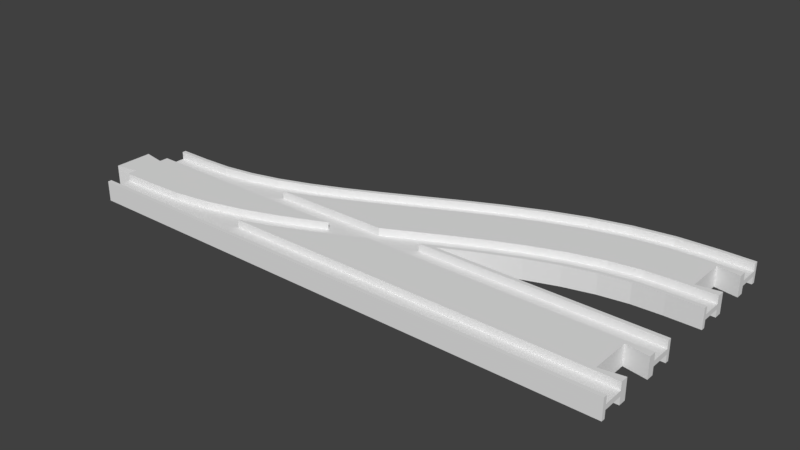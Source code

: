 # Source: singledouble_plus.blend  (saved by Blender 3.5.10; exported with 4.5.12 LTS)
import bpy
from mathutils import Matrix  # noqa: F401  (used for matrix-valued properties, if any)

bpy.ops.wm.read_factory_settings(use_empty=True)
scene = bpy.context.scene
scene.name = 'Untitled'

# ---- collections
col_collection_1 = bpy.data.collections.new('Collection 1'); scene.collection.children.link(col_collection_1)

# ---- world
world_world = bpy.data.worlds.new('World'); scene.world = world_world
world_world.color = (0.05088, 0.05088, 0.05088)
world_world.use_sun_shadow = False
world_world.sun_shadow_jitter_overblur = 0.0
world_world.cycles.sampling_method = 'MANUAL'

# ---- meshes
me_cube_001 = bpy.data.meshes.new('Cube.001')
me_cube_001.from_pydata([(2.007, -0.9211, -0.25), (0.3157, -0.9211, -0.25), (0.4133, -0.8341, -0.25), (0.5547, -0.6248, -0.25), (0.6172, -0.5, -0.25), (2.007, -0.5, -0.25), (2.007, -1.0, 1.0), (2.007, -1.0, -1.0), (2.007, -0.9211, -1.0), (2.007, -0.5, -1.0), (2.007, -0.3421, -1.0), (2.007, -0.3421, 1.0), (2.007, -0.5, 1.0), (2.007, -0.5, 0.25), (2.007, -0.9211, 0.25), (2.007, -0.9211, 1.0), (0.3157, -0.9211, -1.0), (0.6172, -0.5, -1.0), (0.3157, -0.9211, 1.0), (0.2691, -0.9625, 1.0), (0.1256, -1.0, 1.0), (0.1256, -1.0, -1.0), (0.2691, -0.9625, -1.0), (1.019, 0.5, -1.0), (2.007, 0.5, -1.0), (2.007, 0.3421, -1.0), (1.923, 0.4211, -1.0), (1.923, -0.4211, -1.0), (0.6925, -0.3497, -1.0), (0.8267, -0.02665, -1.0), (0.9573, 0.3253, -1.0), (1.923, -0.4211, 1.0), (1.923, 0.4211, 1.0), (2.007, 0.3421, 1.0), (2.007, 0.5, 1.0), (1.019, 0.5, 1.0), (0.9573, 0.3253, 1.0), (0.8267, -0.02665, 1.0), (0.6925, -0.3497, 1.0), (0.6172, -0.5, 1.0), (0.6172, -0.5, 0.25), (0.5547, -0.6248, 0.25), (0.4133, -0.8341, 0.25), (0.3157, -0.9211, 0.25), (1.019, 0.5, -0.25), (2.007, 0.5, -0.25), (2.007, 1.0, 1.0), (2.007, 0.9211, 1.0), (2.007, 0.9211, 0.25), (2.007, 0.5, 0.25), (2.007, 0.9211, -0.25), (2.007, 0.9211, -1.0), (2.007, 1.0, -1.0), (1.019, 0.5, 0.25), (1.167, 0.9211, -0.25), (1.195, 1.0, 1.0), (1.195, 1.0, -1.0), (1.167, 0.9211, 1.0), (1.167, 0.9211, 0.25), (1.167, 0.9211, -1.0), (0.1256, 1.0, 1.0), (0.002326, 1.0, 1.0), (0.002326, 1.0, 1.0), (0.2332, 1.027, 1.0), (0.1256, 1.0, -1.0), (0.002326, 1.0, -1.0), (0.002326, 1.0, -1.0), (0.2922, 1.0, 1.0), (0.3431, 1.045, 1.0), (0.3402, 1.123, 1.0), (0.2332, 1.027, -1.0), (0.2922, 1.0, 0.25), (0.3431, 1.045, 0.25), (0.4541, 1.21, 1.0), (0.45, 1.285, 1.0), (0.3402, 1.123, -1.0), (0.4541, 1.21, 0.25), (0.5684, 1.438, 1.0), (0.5633, 1.512, 1.0), (0.45, 1.285, -1.0), (0.3431, 1.045, -1.0), (0.2922, 1.0, -1.0), (0.5684, 1.438, 0.25), (0.6861, 1.722, 1.0), (0.6803, 1.794, 1.0), (0.5633, 1.512, -1.0), (0.4541, 1.21, -1.0), (0.3431, 1.045, -0.25), (0.2922, 1.0, -0.25), (0.5723, 1.0, 0.25), (0.5956, 1.047, 0.25), (0.6861, 1.722, 0.25), (0.807, 2.048, 1.0), (0.8008, 2.119, 1.0), (0.6803, 1.794, -1.0), (0.5684, 1.438, -1.0), (0.4541, 1.21, -0.25), (0.5723, 1.0, 1.0), (0.5956, 1.047, 1.0), (0.7169, 1.339, 0.25), (0.807, 2.048, 0.25), (0.8008, 2.119, -1.0), (0.6861, 1.722, -1.0), (0.5684, 1.438, -0.25), (0.7169, 1.339, 1.0), (0.84, 1.67, 0.25), (1.058, 2.762, 1.0), (1.052, 2.833, 1.0), (0.807, 2.048, -1.0), (0.6861, 1.722, -0.25), (0.5956, 1.047, -0.25), (0.5723, 1.0, -0.25), (0.84, 1.67, 1.0), (1.058, 2.762, 0.25), (1.188, 3.113, 1.0), (1.183, 3.185, 1.0), (1.052, 2.833, -1.0), (0.807, 2.048, -0.25), (0.7169, 1.339, -0.25), (0.5956, 1.047, -1.0), (0.5723, 1.0, -1.0), (1.091, 2.384, 0.25), (1.188, 3.113, 0.25), (1.322, 3.434, 1.0), (1.317, 3.508, 1.0), (1.183, 3.185, -1.0), (1.058, 2.762, -1.0), (0.84, 1.67, -0.25), (0.7169, 1.339, -1.0), (0.9978, 1.0, 1.0), (1.091, 2.384, 1.0), (1.219, 2.729, 0.25), (1.322, 3.434, 0.25), (1.459, 3.707, 1.0), (1.455, 3.783, 1.0), (1.317, 3.508, -1.0), (1.188, 3.113, -1.0), (1.058, 2.762, -0.25), (0.84, 1.67, -1.0), (0.9978, 1.0, 0.25), (1.169, 1.488, 1.0), (1.219, 2.729, 1.0), (1.349, 3.042, 0.25), (1.459, 3.707, 0.25), (1.599, 3.915, 1.0), (1.596, 3.992, 1.0), (1.455, 3.783, -1.0), (1.322, 3.434, -1.0), (1.188, 3.113, -0.25), (1.091, 2.384, -0.25), (1.169, 1.488, 0.25), (1.292, 1.819, 1.0), (1.349, 3.042, 1.0), (1.481, 3.305, 0.25), (1.599, 3.915, 0.25), (1.742, 4.042, 1.0), (1.74, 4.12, 1.0), (1.596, 3.992, -1.0), (1.459, 3.707, -1.0), (1.322, 3.434, -0.25), (1.219, 2.729, -0.25), (1.091, 2.384, -1.0), (0.9978, 1.0, -1.0), (1.164, 1.0, 0.25), (1.202, 1.11, 0.25), (1.292, 1.819, 0.25), (1.414, 2.111, 1.0), (1.481, 3.305, 1.0), (1.614, 3.503, 0.25), (1.742, 4.042, 0.25), (1.884, 4.079, 1.0), (1.884, 4.158, 1.0), (1.74, 4.12, -1.0), (1.599, 3.915, -1.0), (1.459, 3.707, -0.25), (1.349, 3.042, -0.25), (1.219, 2.729, -1.0), (1.169, 1.488, -1.0), (0.9978, 1.0, -0.25), (1.164, 1.0, 1.0), (1.202, 1.11, 1.0), (1.323, 1.436, 0.25), (1.414, 2.111, 0.25), (1.533, 2.35, 1.0), (1.614, 3.503, 1.0), (1.749, 3.623, 0.25), (1.884, 4.079, 0.25), (2.007, 4.079, 1.0), (2.007, 4.158, 1.0), (1.884, 4.158, -1.0), (1.742, 4.042, -1.0), (1.599, 3.915, -0.25), (1.481, 3.305, -0.25), (1.349, 3.042, -1.0), (1.292, 1.819, -1.0), (1.169, 1.488, -0.25), (1.195, 1.0, 1.0), (1.208, 1.039, 1.0), (1.323, 1.436, 1.0), (1.441, 1.719, 0.25), (1.533, 2.35, 0.25), (1.651, 2.525, 1.0), (1.749, 3.623, 1.0), (1.884, 3.658, 0.25), (2.007, 4.079, 0.25), (2.007, 2.237, 0.25), (2.007, 2.237, 1.0), (2.007, 2.158, 1.0), (2.007, 2.158, -1.0), (2.007, 2.237, -1.0), (2.007, 2.237, -0.25), (2.007, 2.658, -0.25), (2.007, 2.658, -1.0), (2.007, 3.658, -1.0), (2.007, 3.658, -0.25), (2.007, 4.079, -0.25), (2.007, 4.079, -1.0), (2.007, 4.158, -1.0), (2.007, 3.658, 0.25), (2.007, 3.658, 1.0), (2.007, 2.658, 1.0), (2.007, 2.658, 0.25), (1.884, 4.079, -1.0), (1.742, 4.042, -0.25), (1.614, 3.503, -0.25), (1.481, 3.305, -1.0), (1.414, 2.111, -1.0), (1.292, 1.819, -0.25), (1.202, 1.11, -0.25), (1.164, 1.0, -0.25), (1.195, 1.0, -1.0), (1.208, 1.039, -1.0), (1.329, 1.364, 1.0), (1.441, 1.719, 1.0), (1.555, 1.948, 0.25), (1.651, 2.525, 0.25), (1.767, 2.628, 1.0), (1.884, 3.658, 1.0), (1.884, 2.237, 0.25), (1.884, 2.658, 0.25), (1.884, 2.237, 1.0), (1.884, 2.158, 1.0), (1.884, 2.158, -1.0), (1.884, 2.237, -1.0), (1.884, 2.237, -0.25), (1.884, 2.658, -0.25), (1.884, 2.658, -1.0), (1.884, 3.658, -1.0), (1.884, 3.658, -0.25), (1.884, 4.079, -0.25), (1.884, 2.658, 1.0), (1.749, 3.623, -0.25), (1.614, 3.503, -1.0), (1.533, 2.35, -1.0), (1.414, 2.111, -0.25), (1.323, 1.436, -0.25), (1.202, 1.11, -1.0), (1.164, 1.0, -1.0), (1.329, 1.364, -1.0), (1.446, 1.646, 1.0), (1.555, 1.948, 1.0), (1.666, 2.113, 0.25), (1.767, 2.628, 0.25), (1.775, 2.209, 0.25), (1.775, 2.209, 1.0), (1.776, 2.131, 1.0), (1.776, 2.131, -1.0), (1.775, 2.209, -1.0), (1.775, 2.209, -0.25), (1.767, 2.628, -0.25), (1.767, 2.628, -1.0), (1.749, 3.623, -1.0), (1.651, 2.525, -1.0), (1.533, 2.35, -0.25), (1.441, 1.719, -0.25), (1.323, 1.436, -1.0), (1.446, 1.646, -1.0), (1.559, 1.872, 1.0), (1.666, 2.113, 1.0), (1.669, 2.035, 1.0), (1.669, 2.035, -1.0), (1.666, 2.113, -1.0), (1.666, 2.113, -0.25), (1.651, 2.525, -0.25), (1.555, 1.948, -0.25), (1.441, 1.719, -1.0), (1.559, 1.872, -1.0), (1.555, 1.948, -1.0), (2.007, 2.816, -1.0), (2.007, 2.816, 1.0), (2.007, 3.5, -1.0), (2.007, 3.5, 1.0), (1.923, 3.579, 1.0), (1.923, 2.737, 1.0), (1.923, 2.737, -1.0), (1.923, 3.579, -1.0), (0.1256, 0.9211, 0.25), (0.002326, 0.9211, 0.25), (0.002326, 0.9211, 0.25), (0.2346, 0.9486, 0.25), (0.1256, 0.9211, 1.0), (0.002326, 0.9211, 1.0), (0.2922, 1.0, 0.25), (0.2346, 0.9486, 1.0), (0.2922, 1.0, 1.0), (0.5328, 0.9211, 0.25), (0.5723, 1.0, 0.25), (0.5328, 0.9211, 1.0), (0.5723, 1.0, 1.0), (0.002326, 0.5, 0.25), (0.002326, 1.0, 1.0), (0.1256, 0.9211, -1.0), (0.002326, 0.9211, -1.0), (0.002326, 1.0, -1.0), (0.2346, 0.9486, -1.0), (0.2922, 1.0, -1.0), (0.1256, 0.9211, -0.25), (0.002326, 0.9211, -0.25), (0.2346, 0.9486, -0.25), (0.002326, 0.9211, -0.25), (0.2922, 1.0, -0.25), (0.5723, 1.0, -0.25), (0.5328, 0.9211, -0.25), (0.5723, 1.0, -1.0), (0.5328, 0.9211, -1.0), (0.002326, 0.5, -0.25), (0.002326, -0.5, -1.0), (0.002326, -0.3158, -1.0), (-0.0814, -0.3947, -1.0), (-0.0814, 0.3947, -1.0), (0.002326, 0.3158, -1.0), (0.002326, 0.5, -1.0), (0.2601, -0.4651, -1.0), (0.1256, -0.5, -1.0), (0.395, -0.345, -1.0), (0.5285, -0.1472, -1.0), (0.6602, 0.1157, -1.0), (0.7901, 0.4285, -1.0), (0.8166, 0.5, -1.0), (0.1256, -0.9211, -0.25), (0.002326, -0.9211, -0.25), (0.002326, -0.9211, -0.25), (0.1256, -0.9211, -0.25), (0.1256, -0.9211, -1.0), (0.002326, -0.9211, -1.0), (0.1256, -0.9211, -1.0), (0.002326, -0.5, -0.25), (0.1256, -0.5, -0.25), (0.5753, -0.5, -0.25), (0.002326, -1.0, -1.0), (0.2691, -0.9625, -1.0), (0.1256, -1.0, -1.0), (0.3157, -0.9211, -1.0), (0.1256, -0.9211, 1.0), (0.002326, -0.9211, 1.0), (0.002326, -1.0, 1.0), (0.1256, -1.0, 1.0), (0.2691, -0.9625, 1.0), (0.1256, -0.9211, 1.0), (0.3157, -0.9211, 1.0), (0.1256, -0.9211, 0.25), (0.002326, -0.9211, 0.25), (0.1256, -0.9211, 0.25), (0.002326, -0.9211, 0.25), (0.002326, -0.5, 0.25), (0.1256, -0.5, 0.25), (0.5753, -0.5, 0.25), (0.002326, 0.5, 1.0), (0.002326, 0.3158, 1.0), (-0.0814, 0.3947, 1.0), (-0.0814, -0.3947, 1.0), (0.002326, -0.3158, 1.0), (0.002326, -0.5, 1.0), (0.1256, -0.5, 1.0), (0.2601, -0.4651, 1.0), (0.395, -0.345, 1.0), (0.5285, -0.1472, 1.0), (0.6602, 0.1157, 1.0), (0.7901, 0.4285, 1.0), (0.8166, 0.5, 1.0), (0.2601, -0.4651, -0.25), (0.395, -0.345, -0.25), (0.5285, -0.1472, -0.25), (0.6602, 0.1157, -0.25), (0.7901, 0.4285, -0.25), (0.6874, -0.2762, -0.25), (0.8166, 0.5, -0.25), (0.8209, 0.04521, -0.25), (0.6874, -0.2762, -1.0), (0.5753, -0.5, -1.0), (0.9511, 0.3961, -0.25), (0.8209, 0.04521, -1.0), (0.9877, 0.5, -0.25), (0.9511, 0.3961, -1.0), (0.9877, 0.5, -1.0), (0.3157, -0.9211, -0.25), (0.4133, -0.8341, -0.25), (0.4133, -0.8341, 0.25), (0.3157, -0.9211, 0.25), (0.5547, -0.6248, -0.25), (0.5547, -0.6248, 0.25), (0.6172, -0.5, -1.0), (0.6925, -0.3497, -1.0), (0.6925, -0.3497, 1.0), (0.6172, -0.5, 1.0), (0.6172, -0.5, 0.25), (0.6172, -0.5, -0.25), (0.8267, -0.02665, -1.0), (0.8267, -0.02665, 1.0), (0.9573, 0.3253, -1.0), (0.9573, 0.3253, 1.0), (1.019, 0.5, -1.0), (1.019, 0.5, -0.25), (1.019, 0.5, 0.25), (1.019, 0.5, 1.0), (1.167, 0.9211, -1.0), (1.195, 1.0, -1.0), (1.195, 1.0, 1.0), (1.167, 0.9211, 1.0), (1.167, 0.9211, 0.25), (1.167, 0.9211, -0.25), (0.2601, -0.4651, 0.25), (0.395, -0.345, 0.25), (0.5285, -0.1472, 0.25), (0.6874, -0.2762, 0.25), (0.6602, 0.1157, 0.25), (0.5753, -0.5, 1.0), (0.6874, -0.2762, 1.0), (0.8209, 0.04521, 0.25), (0.7901, 0.4285, 0.25), (0.8209, 0.04521, 1.0), (0.8166, 0.5, 0.25), (0.9511, 0.3961, 0.25), (0.9511, 0.3961, 1.0), (0.9877, 0.5, 0.25), (0.9877, 0.5, 1.0), (0.9978, 1.0, -1.0), (0.97, 0.9211, -1.0), (0.97, 0.9211, 1.0), (0.9978, 1.0, 1.0), (0.97, 0.9211, -0.25), (1.136, 0.9211, -0.25), (0.97, 0.9211, 0.25), (1.136, 0.9211, 0.25), (0.9978, 1.0, -0.25), (1.164, 1.0, -0.25), (1.164, 1.0, -1.0), (1.136, 0.9211, -1.0), (0.9978, 1.0, 0.25), (1.164, 1.0, 0.25), (1.136, 0.9211, 1.0), (1.164, 1.0, 1.0), (0.002326, -0.5, 0.25), (0.002326, -0.5, -0.25), (0.002326, 0.5, 0.25), (0.002326, 0.5, -0.25)], [], [(0, 1, 2, 3, 4, 5), (6, 7, 8, 0, 5, 9, 10, 11, 12, 13, 14, 15), (1, 0, 8, 16), (17, 9, 5, 4), (6, 15, 18, 19, 20), (21, 7, 6, 20), (7, 21, 22, 16, 8), (23, 24, 25, 26, 27, 10, 9, 17, 28, 29, 30), (27, 31, 11, 10), (31, 32, 33, 34, 35, 36, 37, 38, 39, 12, 11), (40, 13, 12, 39), (14, 13, 40, 41, 42, 43), (18, 15, 14, 43), (44, 45, 24, 23), (46, 47, 48, 49, 34, 33, 25, 24, 45, 50, 51, 52), (25, 33, 32, 26), (27, 26, 32, 31), (35, 34, 49, 53), (50, 45, 44, 54), (55, 46, 52, 56), (57, 47, 46, 55), (58, 48, 47, 57), (48, 58, 53, 49), (59, 51, 50, 54), (56, 52, 51, 59), (22, 21, 20, 19), (2, 1, 16, 22, 19, 18, 43, 42), (3, 2, 42, 41), (28, 17, 4, 3, 41, 40, 39, 38), (29, 28, 38, 37), (30, 29, 37, 36), (58, 57, 55, 56, 59, 54, 44, 23, 30, 36, 35, 53), (61, 60, 64, 65), (62, 61, 65, 66), (60, 63, 70, 64), (71, 72, 68, 67), (63, 69, 75, 70), (72, 76, 73, 68), (69, 74, 79, 75), (185, 203, 218, 204, 186, 169, 154, 143, 132, 122, 113, 100, 91, 82, 76, 72, 71, 89, 90, 99, 105, 121, 131, 142, 153, 168), (76, 82, 77, 73), (100, 113, 106, 92), (74, 78, 85, 79), (81, 80, 87, 88), (82, 91, 83, 77), (78, 84, 94, 85), (80, 86, 96, 87), (117, 137, 148, 159, 174, 191, 223, 249, 215, 214, 248, 251, 224, 192, 175, 160, 149, 127, 118, 110, 111, 88, 87, 96, 103, 109), (97, 98, 90, 89), (91, 100, 92, 83), (84, 93, 101, 94), (86, 95, 103, 96), (151, 166, 183, 201, 236, 250, 220, 289, 293, 292, 291, 219, 237, 202, 184, 167, 152, 141, 130, 112, 104, 98, 97, 129, 140), (98, 104, 99, 90), (95, 102, 109, 103), (104, 112, 105, 99), (102, 108, 117, 109), (111, 110, 119, 120), (108, 126, 137, 117), (113, 122, 114, 106), (107, 115, 125, 116), (110, 118, 128, 119), (122, 132, 123, 114), (115, 124, 135, 125), (118, 127, 138, 128), (130, 141, 131, 121), (132, 143, 133, 123), (124, 134, 146, 135), (126, 136, 148, 137), (141, 152, 142, 131), (143, 154, 144, 133), (134, 145, 157, 146), (136, 147, 159, 148), (150, 165, 151, 140), (152, 167, 153, 142), (154, 169, 155, 144), (145, 156, 172, 157), (147, 158, 174, 159), (149, 160, 176, 161), (139, 150, 140, 129), (179, 180, 164, 163), (165, 182, 166, 151), (167, 184, 168, 153), (169, 186, 170, 155), (156, 171, 189, 172), (112, 130, 121, 105), (158, 173, 191, 174), (160, 175, 193, 176), (170, 187, 188, 171, 156, 145, 134, 124, 115, 107, 93, 84, 78, 74, 69, 63, 60, 61, 62, 67, 68, 73, 77, 83, 92, 106, 114, 123, 133, 144, 155), (180, 198, 181, 164), (182, 200, 183, 166), (184, 202, 185, 168), (186, 204, 187, 170), (205, 206, 207, 208, 209, 210, 211, 212, 288, 289, 220, 221), (171, 188, 217, 189), (64, 70, 75, 79, 85, 94, 101, 116, 125, 135, 146, 157, 172, 189, 217, 216, 222, 190, 173, 158, 147, 136, 126, 108, 102, 95, 86, 80, 81, 66, 65), (173, 190, 223, 191), (175, 192, 225, 193), (177, 194, 227, 195), (254, 273, 283, 269, 245, 211, 210, 244, 268, 282, 284, 274, 255, 228, 229, 178, 195, 227), (230, 231, 197, 196), (279, 265, 241, 207, 206, 240, 264, 278, 260, 233, 198, 180, 179, 196, 197, 232, 259, 277), (198, 233, 199, 181), (200, 235, 201, 183), (271, 247, 213, 290, 295, 294, 288, 212, 246, 270, 272, 253, 226, 194, 177, 162, 120, 119, 128, 138, 161, 176, 193, 225, 252), (202, 237, 203, 185), (162, 177, 195, 178), (240, 206, 205, 238), (242, 208, 207, 241), (244, 210, 209, 243), (246, 212, 211, 245), (248, 214, 213, 247), (222, 216, 215, 249), (237, 219, 218, 203), (239, 221, 220, 250), (190, 222, 249, 223), (192, 224, 252, 225), (194, 226, 254, 227), (229, 228, 256, 257), (231, 258, 232, 197), (233, 260, 234, 199), (235, 262, 236, 201), (264, 240, 238, 263), (266, 242, 241, 265), (93, 107, 116, 101), (268, 244, 243, 267), (270, 246, 245, 269), (251, 248, 247, 271), (262, 239, 250, 236), (224, 251, 271, 252), (226, 253, 273, 254), (228, 255, 275, 256), (285, 287, 281, 267, 243, 209, 208, 242, 266, 280, 286, 276, 258, 231, 230, 257, 256, 275), (258, 276, 259, 232), (260, 278, 261, 234), (234, 261, 263, 238, 205, 221, 239, 262, 235, 200, 182, 165, 150, 139, 163, 164, 181, 199), (278, 264, 263, 261), (280, 266, 265, 279), (282, 268, 267, 281), (272, 270, 269, 283), (253, 272, 283, 273), (255, 274, 285, 275), (276, 286, 277, 259), (286, 280, 279, 277), (284, 282, 281, 287), (274, 284, 287, 285), (127, 149, 161, 138), (290, 291, 292, 295), (291, 290, 213, 214, 215, 216, 217, 188, 187, 204, 218, 219), (293, 294, 295, 292), (289, 288, 294, 293), (196, 179, 163, 139, 129, 97, 89, 71, 67, 62, 66, 81, 88, 111, 120, 162, 178, 229, 257, 230), (408, 410, 414, 435, 433, 430, 427, 426, 404, 403), (297, 296, 300, 301), (296, 299, 303, 300), (304, 303, 299, 302), (307, 308, 306, 305), (314, 311, 312, 313, 315), (312, 311, 316, 317), (311, 314, 318, 316), (320, 318, 314, 315), (322, 321, 323, 324), (336, 335, 334, 332, 333, 326, 327, 328, 329, 330, 331, 338, 337), (340, 339, 343, 344), (345, 343, 339, 342), (343, 345, 352, 350, 351, 349, 344), (357, 359, 358, 353, 354, 355, 356), (354, 353, 360, 361), (362, 360, 353, 358), (378, 379, 367, 368, 369, 370, 371, 372, 373, 374, 375, 376, 377), (333, 332, 380, 347), (332, 334, 381, 380), (334, 335, 382, 381), (335, 336, 383, 382), (336, 337, 384, 383), (386, 384, 337, 338), (348, 385, 388, 389), (385, 387, 391, 388), (387, 390, 393, 391), (394, 393, 390, 392), (351, 350, 357, 356), (350, 352, 395, 396, 397, 398, 359, 357), (399, 400, 397, 396), (401, 402, 403, 404, 405, 400, 399, 406), (402, 407, 408, 403), (407, 409, 410, 408), (365, 421, 374, 373), (421, 422, 375, 374), (422, 423, 376, 375), (426, 427, 424, 366), (423, 425, 377, 376), (427, 430, 428, 424), (425, 429, 378, 377), (430, 433, 432, 428), (379, 378, 429, 431), (434, 432, 433, 435), (300, 303, 304, 310, 301), (324, 323, 436, 437), (388, 391, 393, 394, 411, 409, 407, 402, 401, 389), (424, 428, 432, 434, 413, 419, 443, 449, 448, 442, 305, 306, 302, 299, 296, 297, 298, 309, 454, 431, 429, 425, 423, 422, 421, 365, 452, 364, 363, 361, 360, 362, 398, 397, 400, 405, 366), (356, 355, 349, 351), (310, 304, 302, 306, 308, 439, 448, 449, 451, 417, 416, 446, 445, 444, 436, 323, 321, 320, 315, 313), (437, 436, 444, 440), (415, 416, 417, 418, 419, 413, 414, 410, 409, 411, 412, 420), (441, 445, 446, 447), (308, 307, 438, 439), (442, 448, 439, 438), (450, 451, 449, 443), (447, 446, 416, 415), (418, 417, 451, 450), (354, 361, 363, 364, 452, 372, 371, 327, 326, 453, 346, 341, 340, 344, 349, 355), (368, 367, 454, 309, 298, 297, 301, 310, 313, 312, 317, 319, 325, 455, 331, 330), (352, 345, 342, 395), (406, 348, 389, 401), (347, 453, 326, 333), (371, 370, 328, 327), (369, 329, 328, 370), (316, 318, 320, 321, 322, 440, 444, 445, 441, 420, 412, 392, 390, 387, 385, 348, 406, 399, 396, 395, 342, 339, 340, 341, 346, 453, 347, 380, 381, 382, 383, 384, 386, 455, 325, 319, 317), (411, 394, 392, 412), (420, 441, 447, 415), (338, 331, 455, 386), (440, 322, 324, 437), (404, 426, 366, 405), (398, 362, 358, 359), (373, 372, 452, 365), (418, 450, 443, 419), (413, 434, 435, 414), (438, 307, 305, 442), (431, 454, 367, 379), (329, 369, 368, 330)])
me_cube_001.use_remesh_preserve_volume = False
me_cube_001.use_remesh_preserve_attributes = False
me_cube_001.use_mirror_vertex_groups = False
me_cube_001.update()

# ---- objects
ob_singledouble_plus = bpy.data.objects.new('singledouble_plus', me_cube_001)

# ---- transforms, parenting, visibility, modifiers, constraints
ob_singledouble_plus.location = (0.0, 0.0, 0.0)
ob_singledouble_plus.scale = (107.5, 19.0, 4.0)
ob_singledouble_plus.lock_rotation = (True, True, False)
ob_singledouble_plus.lock_scale = (True, True, True)
ob_singledouble_plus.lineart.crease_threshold = 0.0

# ---- collection membership
col_collection_1.objects.link(ob_singledouble_plus)

# ---- scene / render settings (as saved in the file)
scene.frame_start = 1; scene.frame_end = 250; scene.frame_set(11)
scene.render.engine = 'BLENDER_EEVEE_NEXT'
scene.render.resolution_percentage = 50
scene.render.dither_intensity = 0.0
scene.cycles.use_denoising = False
scene.cycles.samples = 128
scene.cycles.sampling_pattern = 'TABULATED_SOBOL'
scene.cycles.light_sampling_threshold = 0.0
scene.cycles.use_adaptive_sampling = False
scene.cycles.use_light_tree = False
scene.cycles.blur_glossy = 0.0
scene.cycles.sample_clamp_indirect = 0.0
scene.view_settings.view_transform = 'Standard'
scene.unit_settings.scale_length = 0.001
bpy.context.view_layer.update()

# ---- added for rendering (the .blend has no active camera and no usable light): camera, sun
cam_auto = bpy.data.cameras.new('AutoCamera')
cam_auto.lens = 50.0
cam_auto.sensor_width = 36.0
cam_auto.clip_end = 3979.65
ob_auto_camera = bpy.data.objects.new('AutoCamera', cam_auto)
scene.collection.objects.link(ob_auto_camera)
ob_auto_camera.location = (330.262, -242.114, 181.409)
ob_auto_camera.rotation_euler = (1.09748, -7.21219e-08, 0.694738)
scene.camera = ob_auto_camera
light_auto_sun = bpy.data.lights.new('AutoSun', 'SUN')
light_auto_sun.energy = 3.0
light_auto_sun.angle = 0.0523599
ob_auto_sun = bpy.data.objects.new('AutoSun', light_auto_sun)
scene.collection.objects.link(ob_auto_sun)
ob_auto_sun.rotation_euler = (0.872665, 0.174533, 0.523599)
bpy.context.view_layer.update()
